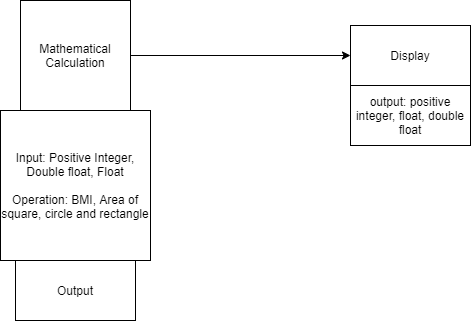

The diagram above was exported from draw.io. Its source (the exported page's mxGraphModel, read from the mxfile embedded in the PNG):
<mxGraphModel dx="1038" dy="523" grid="1" gridSize="10" guides="1" tooltips="1" connect="1" arrows="1" fold="1" page="1" pageScale="1" pageWidth="827" pageHeight="1169" math="0" shadow="0">
  <root>
    <mxCell id="0" />
    <mxCell id="1" parent="0" />
    <mxCell id="CjIz2aTq-Wd5xgEkKQNI-2" value="&lt;span&gt;Input: Positive Integer, Double float, Float&lt;br&gt;&lt;br&gt;Operation: BMI, Area of square, circle and rectangle&lt;br&gt;&lt;/span&gt;" style="whiteSpace=wrap;html=1;aspect=fixed;" vertex="1" parent="1">
      <mxGeometry x="140" y="180" width="150" height="150" as="geometry" />
    </mxCell>
    <mxCell id="CjIz2aTq-Wd5xgEkKQNI-7" style="edgeStyle=orthogonalEdgeStyle;rounded=0;orthogonalLoop=1;jettySize=auto;html=1;entryX=0;entryY=0.5;entryDx=0;entryDy=0;" edge="1" parent="1" source="CjIz2aTq-Wd5xgEkKQNI-3" target="CjIz2aTq-Wd5xgEkKQNI-6">
      <mxGeometry relative="1" as="geometry" />
    </mxCell>
    <mxCell id="CjIz2aTq-Wd5xgEkKQNI-3" value="Mathematical Calculation" style="whiteSpace=wrap;html=1;aspect=fixed;" vertex="1" parent="1">
      <mxGeometry x="160" y="70" width="110" height="110" as="geometry" />
    </mxCell>
    <mxCell id="CjIz2aTq-Wd5xgEkKQNI-4" value="Output" style="rounded=0;whiteSpace=wrap;html=1;" vertex="1" parent="1">
      <mxGeometry x="155" y="330" width="120" height="60" as="geometry" />
    </mxCell>
    <mxCell id="CjIz2aTq-Wd5xgEkKQNI-5" value="output: positive integer, float, double float" style="rounded=0;whiteSpace=wrap;html=1;" vertex="1" parent="1">
      <mxGeometry x="490" y="155" width="120" height="60" as="geometry" />
    </mxCell>
    <mxCell id="CjIz2aTq-Wd5xgEkKQNI-6" value="Display" style="rounded=0;whiteSpace=wrap;html=1;" vertex="1" parent="1">
      <mxGeometry x="490" y="95" width="120" height="60" as="geometry" />
    </mxCell>
  </root>
</mxGraphModel>